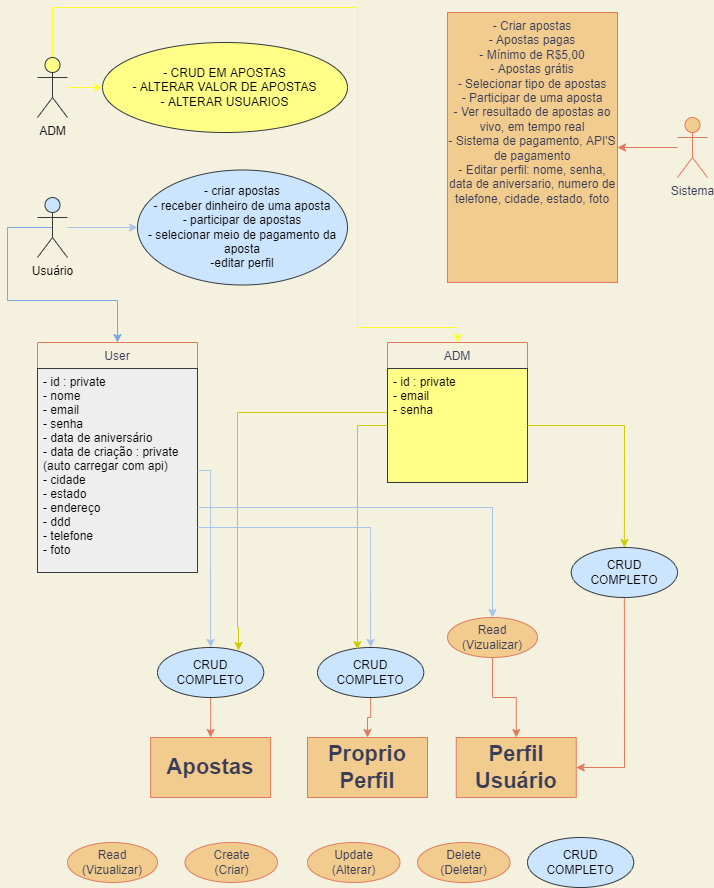

The diagram above was exported from draw.io. Its source (the exported page's mxGraphModel, read from the mxfile embedded in the PNG):
<mxGraphModel dx="868" dy="482" grid="1" gridSize="10" guides="1" tooltips="1" connect="1" arrows="1" fold="1" page="1" pageScale="1" pageWidth="827" pageHeight="1169" background="#F4F1DE" math="0" shadow="0">
  <root>
    <mxCell id="0" />
    <mxCell id="1" parent="0" />
    <mxCell id="tH1fCznwCLsBqf79M4dn-5" value="" style="edgeStyle=orthogonalEdgeStyle;rounded=0;orthogonalLoop=1;jettySize=auto;html=1;strokeColor=#A9C4EB;fontColor=#393C56;labelBackgroundColor=#F4F1DE;" edge="1" parent="1" source="tH1fCznwCLsBqf79M4dn-1" target="tH1fCznwCLsBqf79M4dn-4">
      <mxGeometry relative="1" as="geometry" />
    </mxCell>
    <mxCell id="tH1fCznwCLsBqf79M4dn-122" style="edgeStyle=orthogonalEdgeStyle;rounded=0;orthogonalLoop=1;jettySize=auto;html=1;fontSize=22;fontColor=#393C56;strokeColor=#7EA6E0;exitX=0.5;exitY=0.5;exitDx=0;exitDy=0;exitPerimeter=0;labelBackgroundColor=#F4F1DE;fillColor=#cce5ff;" edge="1" parent="1" source="tH1fCznwCLsBqf79M4dn-1" target="tH1fCznwCLsBqf79M4dn-12">
      <mxGeometry relative="1" as="geometry">
        <Array as="points">
          <mxPoint x="90" y="280" />
          <mxPoint x="90" y="353" />
          <mxPoint x="200" y="353" />
        </Array>
      </mxGeometry>
    </mxCell>
    <mxCell id="tH1fCznwCLsBqf79M4dn-1" value="Usuário" style="shape=umlActor;verticalLabelPosition=bottom;verticalAlign=top;html=1;fillColor=#cce5ff;strokeColor=#36393d;" vertex="1" parent="1">
      <mxGeometry x="120" y="250" width="30" height="60" as="geometry" />
    </mxCell>
    <mxCell id="tH1fCznwCLsBqf79M4dn-4" value="- criar apostas&lt;br&gt;- receber dinheiro de uma aposta&lt;br&gt;- participar de apostas&lt;br&gt;- selecionar meio de pagamento da aposta&lt;br&gt;-editar perfil" style="ellipse;whiteSpace=wrap;html=1;verticalAlign=middle;fillColor=#cce5ff;strokeColor=#36393d;" vertex="1" parent="1">
      <mxGeometry x="220" y="222.5" width="210" height="115" as="geometry" />
    </mxCell>
    <mxCell id="tH1fCznwCLsBqf79M4dn-8" value="" style="edgeStyle=orthogonalEdgeStyle;rounded=0;orthogonalLoop=1;jettySize=auto;html=1;strokeColor=#FFFF33;fontColor=#393C56;labelBackgroundColor=#F4F1DE;" edge="1" parent="1" source="tH1fCznwCLsBqf79M4dn-6" target="tH1fCznwCLsBqf79M4dn-7">
      <mxGeometry relative="1" as="geometry" />
    </mxCell>
    <mxCell id="tH1fCznwCLsBqf79M4dn-123" style="edgeStyle=orthogonalEdgeStyle;rounded=0;orthogonalLoop=1;jettySize=auto;html=1;fontSize=22;fontColor=#393C56;strokeColor=#FFFF33;labelBackgroundColor=#F4F1DE;" edge="1" parent="1" source="tH1fCznwCLsBqf79M4dn-6" target="tH1fCznwCLsBqf79M4dn-108">
      <mxGeometry relative="1" as="geometry">
        <Array as="points">
          <mxPoint x="135" y="60" />
          <mxPoint x="440" y="60" />
          <mxPoint x="440" y="380" />
          <mxPoint x="540" y="380" />
        </Array>
      </mxGeometry>
    </mxCell>
    <mxCell id="tH1fCznwCLsBqf79M4dn-6" value="ADM" style="shape=umlActor;verticalLabelPosition=bottom;verticalAlign=top;html=1;fillColor=#ffff88;strokeColor=#36393d;" vertex="1" parent="1">
      <mxGeometry x="120" y="110" width="30" height="60" as="geometry" />
    </mxCell>
    <mxCell id="tH1fCznwCLsBqf79M4dn-7" value="- CRUD EM APOSTAS&lt;br&gt;- ALTERAR VALOR DE APOSTAS&lt;br&gt;- ALTERAR USUARIOS&lt;br&gt;" style="ellipse;whiteSpace=wrap;html=1;verticalAlign=middle;fillColor=#ffff88;strokeColor=#36393d;" vertex="1" parent="1">
      <mxGeometry x="185" y="95" width="245" height="90" as="geometry" />
    </mxCell>
    <mxCell id="tH1fCznwCLsBqf79M4dn-11" value="" style="edgeStyle=orthogonalEdgeStyle;rounded=0;orthogonalLoop=1;jettySize=auto;html=1;strokeColor=#E07A5F;fontColor=#393C56;labelBackgroundColor=#F4F1DE;" edge="1" parent="1" source="tH1fCznwCLsBqf79M4dn-9" target="tH1fCznwCLsBqf79M4dn-10">
      <mxGeometry relative="1" as="geometry" />
    </mxCell>
    <mxCell id="tH1fCznwCLsBqf79M4dn-9" value="Sistema&lt;br&gt;" style="shape=umlActor;verticalLabelPosition=bottom;verticalAlign=top;html=1;fillColor=#F2CC8F;strokeColor=#E07A5F;fontColor=#393C56;" vertex="1" parent="1">
      <mxGeometry x="760" y="170" width="30" height="60" as="geometry" />
    </mxCell>
    <mxCell id="tH1fCznwCLsBqf79M4dn-10" value="- Criar apostas&lt;br&gt;- Apostas pagas&lt;br&gt;- Mínimo de R$5,00&lt;br&gt;- Apostas grátis&lt;br&gt;- Selecionar tipo de apostas&lt;br&gt;- Participar de uma aposta&lt;br&gt;- Ver resultado de apostas ao vivo, em tempo real&lt;br&gt;- Sistema de pagamento, API'S de pagamento&lt;br&gt;- Editar perfil: nome, senha, data de aniversario, numero de telefone, cidade, estado, foto" style="whiteSpace=wrap;html=1;verticalAlign=top;fillColor=#F2CC8F;strokeColor=#E07A5F;fontColor=#393C56;" vertex="1" parent="1">
      <mxGeometry x="530" y="65" width="170" height="270" as="geometry" />
    </mxCell>
    <mxCell id="tH1fCznwCLsBqf79M4dn-12" value="User" style="swimlane;fontStyle=0;childLayout=stackLayout;horizontal=1;startSize=26;fillColor=none;horizontalStack=0;resizeParent=1;resizeParentMax=0;resizeLast=0;collapsible=1;marginBottom=0;strokeColor=#E07A5F;fontColor=#393C56;" vertex="1" parent="1">
      <mxGeometry x="120" y="395" width="160" height="230" as="geometry" />
    </mxCell>
    <mxCell id="tH1fCznwCLsBqf79M4dn-13" value="- id : private&#10;- nome&#10;- email&#10;- senha&#10;- data de aniversário&#10;- data de criação : private&#10;(auto carregar com api)&#10;- cidade&#10;- estado&#10;- endereço&#10;- ddd&#10;- telefone&#10;- foto" style="text;strokeColor=#36393d;fillColor=#eeeeee;align=left;verticalAlign=top;spacingLeft=4;spacingRight=4;overflow=hidden;rotatable=0;points=[[0,0.5],[1,0.5]];portConstraint=eastwest;" vertex="1" parent="tH1fCznwCLsBqf79M4dn-12">
      <mxGeometry y="26" width="160" height="204" as="geometry" />
    </mxCell>
    <mxCell id="tH1fCznwCLsBqf79M4dn-138" style="edgeStyle=orthogonalEdgeStyle;rounded=0;orthogonalLoop=1;jettySize=auto;html=1;fontSize=22;fontColor=#393C56;strokeColor=#CCCC00;entryX=0.762;entryY=0.06;entryDx=0;entryDy=0;labelBackgroundColor=#F4F1DE;entryPerimeter=0;" edge="1" parent="1" source="tH1fCznwCLsBqf79M4dn-108" target="tH1fCznwCLsBqf79M4dn-132">
      <mxGeometry relative="1" as="geometry">
        <Array as="points">
          <mxPoint x="320" y="465" />
          <mxPoint x="320" y="680" />
        </Array>
      </mxGeometry>
    </mxCell>
    <mxCell id="tH1fCznwCLsBqf79M4dn-108" value="ADM" style="swimlane;fontStyle=0;childLayout=stackLayout;horizontal=1;startSize=26;fillColor=none;horizontalStack=0;resizeParent=1;resizeParentMax=0;resizeLast=0;collapsible=1;marginBottom=0;strokeColor=#E07A5F;fontColor=#393C56;" vertex="1" parent="1">
      <mxGeometry x="470" y="395" width="140" height="140" as="geometry" />
    </mxCell>
    <mxCell id="tH1fCznwCLsBqf79M4dn-109" value="- id : private&#10;- email&#10;- senha" style="text;strokeColor=#36393d;fillColor=#ffff88;align=left;verticalAlign=top;spacingLeft=4;spacingRight=4;overflow=hidden;rotatable=0;points=[[0,0.5],[1,0.5]];portConstraint=eastwest;" vertex="1" parent="tH1fCznwCLsBqf79M4dn-108">
      <mxGeometry y="26" width="140" height="114" as="geometry" />
    </mxCell>
    <mxCell id="tH1fCznwCLsBqf79M4dn-113" value="Read&lt;br&gt;(Vizualizar)" style="ellipse;whiteSpace=wrap;html=1;fillColor=#F2CC8F;strokeColor=#E07A5F;fontColor=#393C56;" vertex="1" parent="1">
      <mxGeometry x="150" y="895" width="90" height="40" as="geometry" />
    </mxCell>
    <mxCell id="tH1fCznwCLsBqf79M4dn-114" value="Create&lt;br&gt;(Criar)" style="ellipse;whiteSpace=wrap;html=1;fillColor=#F2CC8F;strokeColor=#E07A5F;fontColor=#393C56;" vertex="1" parent="1">
      <mxGeometry x="267.5" y="895" width="92.5" height="40" as="geometry" />
    </mxCell>
    <mxCell id="tH1fCznwCLsBqf79M4dn-115" value="Update&lt;br&gt;(Alterar)" style="ellipse;whiteSpace=wrap;html=1;fillColor=#F2CC8F;strokeColor=#E07A5F;fontColor=#393C56;" vertex="1" parent="1">
      <mxGeometry x="390" y="895" width="92.5" height="40" as="geometry" />
    </mxCell>
    <mxCell id="tH1fCznwCLsBqf79M4dn-116" value="Delete&lt;br&gt;(Deletar)" style="ellipse;whiteSpace=wrap;html=1;fillColor=#F2CC8F;strokeColor=#E07A5F;fontColor=#393C56;" vertex="1" parent="1">
      <mxGeometry x="500" y="895" width="92.5" height="40" as="geometry" />
    </mxCell>
    <mxCell id="tH1fCznwCLsBqf79M4dn-118" value="Apostas" style="whiteSpace=wrap;html=1;fillColor=#F2CC8F;strokeColor=#E07A5F;fontColor=#393C56;fontStyle=1;fontSize=22;" vertex="1" parent="1">
      <mxGeometry x="233.13" y="790" width="120" height="60" as="geometry" />
    </mxCell>
    <mxCell id="tH1fCznwCLsBqf79M4dn-120" value="Proprio Perfil" style="whiteSpace=wrap;html=1;fillColor=#F2CC8F;strokeColor=#E07A5F;fontColor=#393C56;fontStyle=1;fontSize=22;" vertex="1" parent="1">
      <mxGeometry x="390" y="790" width="120" height="60" as="geometry" />
    </mxCell>
    <mxCell id="tH1fCznwCLsBqf79M4dn-121" value="Perfil Usuário" style="whiteSpace=wrap;html=1;fillColor=#F2CC8F;strokeColor=#E07A5F;fontColor=#393C56;fontStyle=1;fontSize=22;" vertex="1" parent="1">
      <mxGeometry x="538.75" y="790" width="120" height="60" as="geometry" />
    </mxCell>
    <mxCell id="tH1fCznwCLsBqf79M4dn-140" value="" style="edgeStyle=orthogonalEdgeStyle;rounded=0;orthogonalLoop=1;jettySize=auto;html=1;fontSize=22;fontColor=#393C56;strokeColor=#E07A5F;labelBackgroundColor=#F4F1DE;" edge="1" parent="1" source="tH1fCznwCLsBqf79M4dn-132" target="tH1fCznwCLsBqf79M4dn-118">
      <mxGeometry relative="1" as="geometry" />
    </mxCell>
    <mxCell id="tH1fCznwCLsBqf79M4dn-132" value="CRUD COMPLETO" style="ellipse;whiteSpace=wrap;html=1;fillColor=#cce5ff;strokeColor=#36393d;" vertex="1" parent="1">
      <mxGeometry x="240" y="700" width="106.25" height="50" as="geometry" />
    </mxCell>
    <mxCell id="tH1fCznwCLsBqf79M4dn-137" style="edgeStyle=orthogonalEdgeStyle;rounded=0;orthogonalLoop=1;jettySize=auto;html=1;entryX=0.5;entryY=0;entryDx=0;entryDy=0;fontSize=22;fontColor=#393C56;strokeColor=#A9C4EB;labelBackgroundColor=#F4F1DE;" edge="1" parent="1" source="tH1fCznwCLsBqf79M4dn-13" target="tH1fCznwCLsBqf79M4dn-132">
      <mxGeometry relative="1" as="geometry">
        <Array as="points">
          <mxPoint x="293" y="523" />
        </Array>
      </mxGeometry>
    </mxCell>
    <mxCell id="tH1fCznwCLsBqf79M4dn-144" style="edgeStyle=orthogonalEdgeStyle;rounded=0;orthogonalLoop=1;jettySize=auto;html=1;fontSize=22;fontColor=#393C56;strokeColor=#E07A5F;labelBackgroundColor=#F4F1DE;" edge="1" parent="1" source="tH1fCznwCLsBqf79M4dn-141" target="tH1fCznwCLsBqf79M4dn-120">
      <mxGeometry relative="1" as="geometry" />
    </mxCell>
    <mxCell id="tH1fCznwCLsBqf79M4dn-141" value="CRUD COMPLETO" style="ellipse;whiteSpace=wrap;html=1;fillColor=#cce5ff;strokeColor=#36393d;" vertex="1" parent="1">
      <mxGeometry x="400" y="700" width="106.25" height="50" as="geometry" />
    </mxCell>
    <mxCell id="tH1fCznwCLsBqf79M4dn-142" style="edgeStyle=orthogonalEdgeStyle;rounded=0;orthogonalLoop=1;jettySize=auto;html=1;entryX=0.5;entryY=0;entryDx=0;entryDy=0;fontSize=22;fontColor=#393C56;strokeColor=#A9C4EB;labelBackgroundColor=#F4F1DE;" edge="1" parent="1" source="tH1fCznwCLsBqf79M4dn-13" target="tH1fCznwCLsBqf79M4dn-141">
      <mxGeometry relative="1" as="geometry">
        <Array as="points">
          <mxPoint x="453" y="580" />
        </Array>
      </mxGeometry>
    </mxCell>
    <mxCell id="tH1fCznwCLsBqf79M4dn-143" style="edgeStyle=orthogonalEdgeStyle;rounded=0;orthogonalLoop=1;jettySize=auto;html=1;fontSize=22;fontColor=#393C56;strokeColor=#CCCC00;labelBackgroundColor=#F4F1DE;entryX=0.376;entryY=0.04;entryDx=0;entryDy=0;entryPerimeter=0;" edge="1" parent="1" source="tH1fCznwCLsBqf79M4dn-109" target="tH1fCznwCLsBqf79M4dn-141">
      <mxGeometry relative="1" as="geometry" />
    </mxCell>
    <mxCell id="tH1fCznwCLsBqf79M4dn-147" style="edgeStyle=orthogonalEdgeStyle;rounded=0;orthogonalLoop=1;jettySize=auto;html=1;entryX=1;entryY=0.5;entryDx=0;entryDy=0;fontSize=22;fontColor=#393C56;strokeColor=#E07A5F;labelBackgroundColor=#F4F1DE;" edge="1" parent="1" source="tH1fCznwCLsBqf79M4dn-145" target="tH1fCznwCLsBqf79M4dn-121">
      <mxGeometry relative="1" as="geometry" />
    </mxCell>
    <mxCell id="tH1fCznwCLsBqf79M4dn-145" value="CRUD COMPLETO" style="ellipse;whiteSpace=wrap;html=1;fillColor=#cce5ff;strokeColor=#36393d;" vertex="1" parent="1">
      <mxGeometry x="653.75" y="600" width="106.25" height="50" as="geometry" />
    </mxCell>
    <mxCell id="tH1fCznwCLsBqf79M4dn-146" style="edgeStyle=orthogonalEdgeStyle;rounded=0;orthogonalLoop=1;jettySize=auto;html=1;fontSize=22;fontColor=#393C56;strokeColor=#CCCC00;labelBackgroundColor=#F4F1DE;" edge="1" parent="1" source="tH1fCznwCLsBqf79M4dn-109" target="tH1fCznwCLsBqf79M4dn-145">
      <mxGeometry relative="1" as="geometry" />
    </mxCell>
    <mxCell id="tH1fCznwCLsBqf79M4dn-150" style="edgeStyle=orthogonalEdgeStyle;rounded=0;orthogonalLoop=1;jettySize=auto;html=1;fontColor=#393C56;strokeColor=#E07A5F;fillColor=#F2CC8F;" edge="1" parent="1" source="tH1fCznwCLsBqf79M4dn-148" target="tH1fCznwCLsBqf79M4dn-121">
      <mxGeometry relative="1" as="geometry" />
    </mxCell>
    <mxCell id="tH1fCznwCLsBqf79M4dn-148" value="Read&lt;br&gt;(Vizualizar)" style="ellipse;whiteSpace=wrap;html=1;fillColor=#F2CC8F;strokeColor=#E07A5F;fontColor=#393C56;" vertex="1" parent="1">
      <mxGeometry x="530" y="670" width="90" height="40" as="geometry" />
    </mxCell>
    <mxCell id="tH1fCznwCLsBqf79M4dn-149" style="edgeStyle=orthogonalEdgeStyle;rounded=0;orthogonalLoop=1;jettySize=auto;html=1;fontColor=#393C56;strokeColor=#A9C4EB;fillColor=#F2CC8F;" edge="1" parent="1" source="tH1fCznwCLsBqf79M4dn-13" target="tH1fCznwCLsBqf79M4dn-148">
      <mxGeometry relative="1" as="geometry">
        <Array as="points">
          <mxPoint x="575" y="560" />
        </Array>
      </mxGeometry>
    </mxCell>
    <mxCell id="tH1fCznwCLsBqf79M4dn-151" value="CRUD COMPLETO" style="ellipse;whiteSpace=wrap;html=1;fillColor=#cce5ff;strokeColor=#36393d;" vertex="1" parent="1">
      <mxGeometry x="610" y="890" width="106.25" height="50" as="geometry" />
    </mxCell>
  </root>
</mxGraphModel>